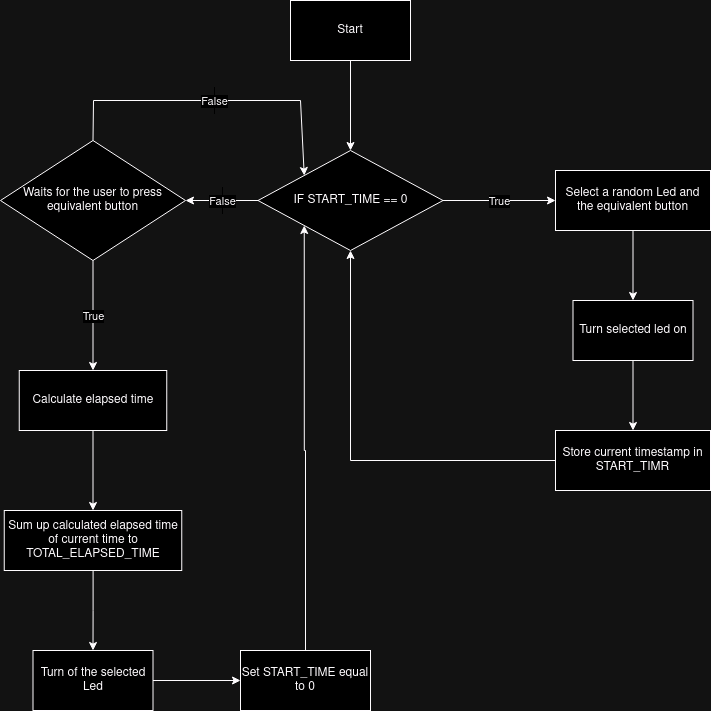

The diagram above was exported from draw.io. Its source (the exported page's mxGraphModel, read from the mxfile embedded in the PNG):
<mxGraphModel dx="1886" dy="774" grid="1" gridSize="10" guides="1" tooltips="1" connect="1" arrows="1" fold="1" page="1" pageScale="1" pageWidth="850" pageHeight="1100" math="0" shadow="0">
  <root>
    <mxCell id="0" />
    <mxCell id="1" parent="0" />
    <mxCell id="eu7boHwtANYXsubSsbzR-6" style="edgeStyle=orthogonalEdgeStyle;rounded=0;orthogonalLoop=1;jettySize=auto;html=1;entryX=0.5;entryY=0;entryDx=0;entryDy=0;" parent="1" source="eu7boHwtANYXsubSsbzR-1" target="eu7boHwtANYXsubSsbzR-5" edge="1">
      <mxGeometry relative="1" as="geometry" />
    </mxCell>
    <mxCell id="eu7boHwtANYXsubSsbzR-1" value="Start" style="rounded=0;whiteSpace=wrap;html=1;" parent="1" vertex="1">
      <mxGeometry x="370" y="70" width="120" height="60" as="geometry" />
    </mxCell>
    <mxCell id="eu7boHwtANYXsubSsbzR-5" value="IF START_TIME == 0" style="rhombus;whiteSpace=wrap;html=1;" parent="1" vertex="1">
      <mxGeometry x="337.5" y="220" width="185" height="100" as="geometry" />
    </mxCell>
    <mxCell id="HcRITqclqhFC41YQUDtU-9" value="" style="edgeStyle=orthogonalEdgeStyle;rounded=0;orthogonalLoop=1;jettySize=auto;html=1;" edge="1" parent="1" source="HcRITqclqhFC41YQUDtU-1" target="HcRITqclqhFC41YQUDtU-8">
      <mxGeometry relative="1" as="geometry" />
    </mxCell>
    <mxCell id="HcRITqclqhFC41YQUDtU-1" value="Select a random Led and the&amp;nbsp;equivalent button" style="whiteSpace=wrap;html=1;" vertex="1" parent="1">
      <mxGeometry x="635" y="240" width="155" height="60" as="geometry" />
    </mxCell>
    <mxCell id="HcRITqclqhFC41YQUDtU-5" style="edgeStyle=orthogonalEdgeStyle;rounded=0;orthogonalLoop=1;jettySize=auto;html=1;exitX=0;exitY=0.5;exitDx=0;exitDy=0;entryX=0.5;entryY=1;entryDx=0;entryDy=0;" edge="1" parent="1" source="HcRITqclqhFC41YQUDtU-3" target="eu7boHwtANYXsubSsbzR-5">
      <mxGeometry relative="1" as="geometry" />
    </mxCell>
    <mxCell id="HcRITqclqhFC41YQUDtU-3" value="Store current timestamp in START_TIMR" style="whiteSpace=wrap;html=1;" vertex="1" parent="1">
      <mxGeometry x="635" y="500" width="155" height="60" as="geometry" />
    </mxCell>
    <mxCell id="HcRITqclqhFC41YQUDtU-12" style="edgeStyle=orthogonalEdgeStyle;rounded=0;orthogonalLoop=1;jettySize=auto;html=1;exitX=0.5;exitY=1;exitDx=0;exitDy=0;entryX=0.5;entryY=0;entryDx=0;entryDy=0;" edge="1" parent="1" source="HcRITqclqhFC41YQUDtU-8" target="HcRITqclqhFC41YQUDtU-3">
      <mxGeometry relative="1" as="geometry" />
    </mxCell>
    <mxCell id="HcRITqclqhFC41YQUDtU-8" value="Turn selected led on" style="whiteSpace=wrap;html=1;" vertex="1" parent="1">
      <mxGeometry x="652.5" y="370" width="120" height="60" as="geometry" />
    </mxCell>
    <mxCell id="HcRITqclqhFC41YQUDtU-15" value="Waits for the user to press equivalent button" style="rhombus;whiteSpace=wrap;html=1;" vertex="1" parent="1">
      <mxGeometry x="80" y="210" width="185" height="120" as="geometry" />
    </mxCell>
    <mxCell id="HcRITqclqhFC41YQUDtU-20" value="" style="edgeStyle=orthogonalEdgeStyle;rounded=0;orthogonalLoop=1;jettySize=auto;html=1;" edge="1" parent="1" source="HcRITqclqhFC41YQUDtU-17" target="HcRITqclqhFC41YQUDtU-19">
      <mxGeometry relative="1" as="geometry" />
    </mxCell>
    <mxCell id="HcRITqclqhFC41YQUDtU-17" value="Calculate elapsed time" style="whiteSpace=wrap;html=1;" vertex="1" parent="1">
      <mxGeometry x="98.75" y="440" width="147.5" height="60" as="geometry" />
    </mxCell>
    <mxCell id="HcRITqclqhFC41YQUDtU-22" value="" style="edgeStyle=orthogonalEdgeStyle;rounded=0;orthogonalLoop=1;jettySize=auto;html=1;" edge="1" parent="1" source="HcRITqclqhFC41YQUDtU-19" target="HcRITqclqhFC41YQUDtU-21">
      <mxGeometry relative="1" as="geometry" />
    </mxCell>
    <mxCell id="HcRITqclqhFC41YQUDtU-19" value="Sum up calculated elapsed time of current time to TOTAL_ELAPSED_TIME" style="whiteSpace=wrap;html=1;" vertex="1" parent="1">
      <mxGeometry x="83.75" y="580" width="177.5" height="60" as="geometry" />
    </mxCell>
    <mxCell id="HcRITqclqhFC41YQUDtU-24" value="" style="edgeStyle=orthogonalEdgeStyle;rounded=0;orthogonalLoop=1;jettySize=auto;html=1;" edge="1" parent="1" source="HcRITqclqhFC41YQUDtU-21" target="HcRITqclqhFC41YQUDtU-23">
      <mxGeometry relative="1" as="geometry" />
    </mxCell>
    <mxCell id="HcRITqclqhFC41YQUDtU-21" value="Turn of the selected Led" style="whiteSpace=wrap;html=1;" vertex="1" parent="1">
      <mxGeometry x="112.5" y="720" width="120" height="60" as="geometry" />
    </mxCell>
    <mxCell id="HcRITqclqhFC41YQUDtU-25" style="edgeStyle=orthogonalEdgeStyle;rounded=0;orthogonalLoop=1;jettySize=auto;html=1;exitX=0.5;exitY=0;exitDx=0;exitDy=0;entryX=0;entryY=1;entryDx=0;entryDy=0;" edge="1" parent="1" source="HcRITqclqhFC41YQUDtU-23" target="eu7boHwtANYXsubSsbzR-5">
      <mxGeometry relative="1" as="geometry" />
    </mxCell>
    <mxCell id="HcRITqclqhFC41YQUDtU-23" value="Set START_TIME equal to 0" style="whiteSpace=wrap;html=1;" vertex="1" parent="1">
      <mxGeometry x="320" y="720" width="130" height="60" as="geometry" />
    </mxCell>
    <mxCell id="HcRITqclqhFC41YQUDtU-27" value="" style="endArrow=classic;html=1;rounded=0;entryX=0;entryY=0.5;entryDx=0;entryDy=0;exitX=1;exitY=0.5;exitDx=0;exitDy=0;" edge="1" parent="1" source="eu7boHwtANYXsubSsbzR-5" target="HcRITqclqhFC41YQUDtU-1">
      <mxGeometry relative="1" as="geometry">
        <mxPoint x="530" y="269.5" as="sourcePoint" />
        <mxPoint x="630" y="269.5" as="targetPoint" />
      </mxGeometry>
    </mxCell>
    <mxCell id="HcRITqclqhFC41YQUDtU-28" value="&lt;div&gt;True&lt;/div&gt;" style="edgeLabel;resizable=0;html=1;align=center;verticalAlign=middle;" connectable="0" vertex="1" parent="HcRITqclqhFC41YQUDtU-27">
      <mxGeometry relative="1" as="geometry" />
    </mxCell>
    <mxCell id="HcRITqclqhFC41YQUDtU-31" value="" style="endArrow=classic;html=1;rounded=0;entryX=0.5;entryY=0;entryDx=0;entryDy=0;exitX=0.5;exitY=1;exitDx=0;exitDy=0;" edge="1" parent="1" source="HcRITqclqhFC41YQUDtU-15" target="HcRITqclqhFC41YQUDtU-17">
      <mxGeometry relative="1" as="geometry">
        <mxPoint x="180" y="380" as="sourcePoint" />
        <mxPoint x="292" y="380" as="targetPoint" />
      </mxGeometry>
    </mxCell>
    <mxCell id="HcRITqclqhFC41YQUDtU-32" value="&lt;div&gt;True&lt;/div&gt;" style="edgeLabel;resizable=0;html=1;align=center;verticalAlign=middle;" connectable="0" vertex="1" parent="HcRITqclqhFC41YQUDtU-31">
      <mxGeometry relative="1" as="geometry" />
    </mxCell>
    <mxCell id="HcRITqclqhFC41YQUDtU-33" value="&lt;div&gt;&lt;br&gt;&lt;/div&gt;&lt;div&gt;&lt;br&gt;&lt;/div&gt;" style="endArrow=classic;html=1;rounded=0;entryX=1;entryY=0.5;entryDx=0;entryDy=0;exitX=0;exitY=0.5;exitDx=0;exitDy=0;" edge="1" parent="1" source="eu7boHwtANYXsubSsbzR-5" target="HcRITqclqhFC41YQUDtU-15">
      <mxGeometry relative="1" as="geometry">
        <mxPoint x="300" y="300" as="sourcePoint" />
        <mxPoint x="300" y="410" as="targetPoint" />
      </mxGeometry>
    </mxCell>
    <mxCell id="HcRITqclqhFC41YQUDtU-34" value="&lt;div&gt;False&lt;/div&gt;" style="edgeLabel;resizable=0;html=1;align=center;verticalAlign=middle;" connectable="0" vertex="1" parent="HcRITqclqhFC41YQUDtU-33">
      <mxGeometry relative="1" as="geometry" />
    </mxCell>
    <mxCell id="HcRITqclqhFC41YQUDtU-39" value="&lt;div&gt;&lt;br&gt;&lt;/div&gt;&lt;div&gt;&lt;br&gt;&lt;/div&gt;" style="endArrow=classic;html=1;rounded=0;entryX=0;entryY=0;entryDx=0;entryDy=0;exitX=0.5;exitY=0;exitDx=0;exitDy=0;" edge="1" parent="1" source="HcRITqclqhFC41YQUDtU-15" target="eu7boHwtANYXsubSsbzR-5">
      <mxGeometry relative="1" as="geometry">
        <mxPoint x="305.5" y="190" as="sourcePoint" />
        <mxPoint x="232.5" y="190" as="targetPoint" />
        <Array as="points">
          <mxPoint x="173" y="170" />
          <mxPoint x="380" y="170" />
        </Array>
      </mxGeometry>
    </mxCell>
    <mxCell id="HcRITqclqhFC41YQUDtU-40" value="&lt;div&gt;False&lt;/div&gt;" style="edgeLabel;resizable=0;html=1;align=center;verticalAlign=middle;" connectable="0" vertex="1" parent="HcRITqclqhFC41YQUDtU-39">
      <mxGeometry relative="1" as="geometry" />
    </mxCell>
  </root>
</mxGraphModel>